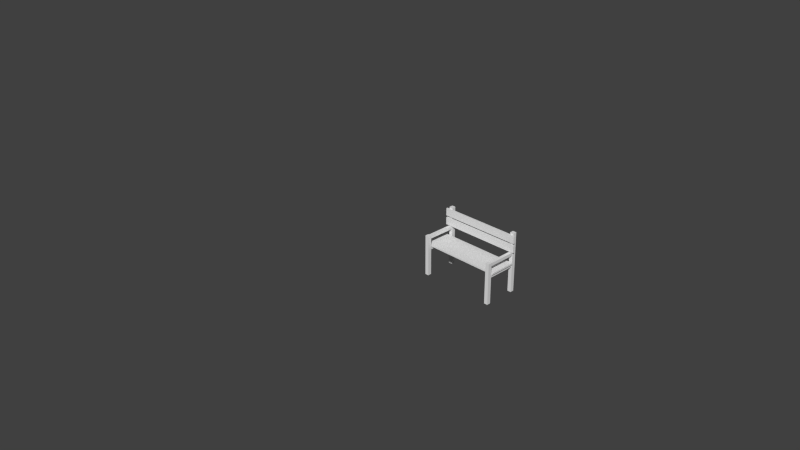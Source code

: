 # Source: bench.blend  (saved by Blender 2.69.0; exported with 4.5.12 LTS)
import bpy
from mathutils import Matrix  # noqa: F401  (used for matrix-valued properties, if any)

bpy.ops.wm.read_factory_settings(use_empty=True)
scene = bpy.context.scene
scene.name = 'Scene'

# ---- collections
col_collection_1 = bpy.data.collections.new('Collection 1'); scene.collection.children.link(col_collection_1)

# ---- materials (node trees are filled in below, after node groups)
mat_material = bpy.data.materials.new('Material')
mat_material.alpha_threshold = 0.0
mat_material.use_transparent_shadow = False
mat_material.roughness = 0.5
mat_material.specular_intensity = 0.0
mat_material.line_color = (0.0, 0.0, 0.0, 1.0)

# ---- material node trees

# ---- world
world_world = bpy.data.worlds.new('World'); scene.world = world_world
world_world.color = (0.05088, 0.05088, 0.05088)
world_world.use_sun_shadow = False
world_world.sun_shadow_jitter_overblur = 0.0
world_world.cycles.sampling_method = 'MANUAL'
world_world.cycles.sample_map_resolution = 256
world_world.light_settings.ao_factor = 0.2

# ---- cameras
cam_camera = bpy.data.cameras.new('Camera')
cam_camera.clip_end = 100.0
cam_camera.lens = 35.0
cam_camera.sensor_width = 32.0
cam_camera.sensor_height = 18.0
cam_camera.ortho_scale = 7.314
cam_camera.dof.focus_distance = 0.0
cam_camera.dof.aperture_fstop = 128.0

# ---- meshes
me_cube_008 = bpy.data.meshes.new('Cube.008')
me_cube_008.from_pydata([(-0.7635, 0.2102, -0.2313), (-0.7635, 0.2102, -0.2611), (0.7635, 0.2102, -0.2611), (0.7635, 0.2102, -0.2313), (-0.7635, 0.3489, -0.2313), (-0.7635, 0.3489, -0.2611), (0.7635, 0.3489, -0.2611), (0.7635, 0.3489, -0.2313), (-0.7635, 0.3822, -0.2313), (-0.7635, 0.3822, -0.2611), (0.7635, 0.3822, -0.2611), (0.7635, 0.3822, -0.2313), (-0.7635, 0.5208, -0.2313), (-0.7635, 0.5208, -0.2611), (0.7635, 0.5208, -0.2611), (0.7635, 0.5208, -0.2313), (-0.7154, -0.5567, -0.2617), (-0.7154, -0.5567, -0.3309), (-0.6462, -0.5567, -0.3309), (-0.6462, -0.5567, -0.2617), (-0.7154, 0.5544, -0.2617), (-0.7154, 0.5544, -0.3309), (-0.6462, 0.5544, -0.3309), (-0.6462, 0.5544, -0.2617), (-0.7104, 0.1399, 0.2614), (-0.7104, 0.1399, -0.2614), (-0.6532, 0.1399, -0.2614), (-0.6532, 0.1399, 0.2614), (-0.7104, 0.1972, 0.2614), (-0.7104, 0.1972, -0.2614), (-0.6532, 0.1972, -0.2614), (-0.6532, 0.1972, 0.2614), (-0.7154, -0.5567, 0.3303), (-0.7154, -0.5567, 0.2611), (-0.6462, -0.5567, 0.2611), (-0.6462, -0.5567, 0.3303), (-0.7154, 0.2052, 0.3303), (-0.7154, 0.2052, 0.2611), (-0.6462, 0.2052, 0.2611), (-0.6462, 0.2052, 0.3303), (-0.7104, -0.0726, 0.2614), (-0.7104, -0.0726, -0.2614), (-0.6532, -0.0726, -0.2614), (-0.6532, -0.0726, 0.2614), (-0.7104, -0.01534, 0.2614), (-0.7104, -0.01534, -0.2614), (-0.6532, -0.01534, -0.2614), (-0.6532, -0.01534, 0.2614), (0.6623, -0.5567, -0.2617), (0.6623, -0.5567, -0.3309), (0.7315, -0.5567, -0.3309), (0.7315, -0.5567, -0.2617), (0.6623, 0.5544, -0.2617), (0.6623, 0.5544, -0.3309), (0.7315, 0.5544, -0.3309), (0.7315, 0.5544, -0.2617), (0.6672, 0.1399, 0.2614), (0.6672, 0.1399, -0.2614), (0.7245, 0.1399, -0.2614), (0.7245, 0.1399, 0.2614), (0.6672, 0.1972, 0.2614), (0.6672, 0.1972, -0.2614), (0.7245, 0.1972, -0.2614), (0.7245, 0.1972, 0.2614), (0.6623, -0.5567, 0.3303), (0.6623, -0.5567, 0.2611), (0.7315, -0.5567, 0.2611), (0.7315, -0.5567, 0.3303), (0.6623, 0.2052, 0.3303), (0.6623, 0.2052, 0.2611), (0.7315, 0.2052, 0.2611), (0.7315, 0.2052, 0.3303), (0.6672, -0.0726, 0.2614), (0.6672, -0.0726, -0.2614), (0.7245, -0.0726, -0.2614), (0.7245, -0.0726, 0.2614), (0.6672, -0.01534, 0.2614), (0.6672, -0.01534, -0.2614), (0.7245, -0.01534, -0.2614), (0.7245, -0.01534, 0.2614), (0.75, -0.015, -0.25), (0.75, -0.015, 0.25), (-0.75, -0.015, 0.25), (-0.75, -0.015, -0.25), (0.75, 0.015, -0.25), (0.75, 0.015, 0.25), (-0.75, 0.015, 0.25), (-0.75, 0.015, -0.25)], [], [(4, 5, 1, 0), (5, 6, 2, 1), (6, 7, 3, 2), (7, 4, 0, 3), (0, 1, 2, 3), (7, 6, 5, 4), (12, 13, 9, 8), (13, 14, 10, 9), (14, 15, 11, 10), (15, 12, 8, 11), (8, 9, 10, 11), (15, 14, 13, 12), (20, 21, 17, 16), (21, 22, 18, 17), (22, 23, 19, 18), (23, 20, 16, 19), (16, 17, 18, 19), (23, 22, 21, 20), (28, 29, 25, 24), (30, 31, 27, 26), (24, 25, 26, 27), (31, 30, 29, 28), (36, 37, 33, 32), (37, 38, 34, 33), (38, 39, 35, 34), (39, 36, 32, 35), (32, 33, 34, 35), (39, 38, 37, 36), (44, 45, 41, 40), (46, 47, 43, 42), (40, 41, 42, 43), (47, 46, 45, 44), (52, 53, 49, 48), (53, 54, 50, 49), (54, 55, 51, 50), (55, 52, 48, 51), (48, 49, 50, 51), (55, 54, 53, 52), (60, 61, 57, 56), (62, 63, 59, 58), (56, 57, 58, 59), (63, 62, 61, 60), (68, 69, 65, 64), (69, 70, 66, 65), (70, 71, 67, 66), (71, 68, 64, 67), (64, 65, 66, 67), (71, 70, 69, 68), (76, 77, 73, 72), (78, 79, 75, 74), (72, 73, 74, 75), (79, 78, 77, 76), (80, 81, 82, 83), (84, 87, 86, 85), (80, 84, 85, 81), (81, 85, 86, 82), (82, 86, 87, 83), (84, 80, 83, 87)])
_uv = me_cube_008.uv_layers.new(name='UVMap.001')
_uv.uv.foreach_set('vector', [0.8547, 0.4433, 0.858, 0.4433, 0.858, 0.4609, 0.8547, 0.4609, 0.8859, 0.4345, 0.8859, 0.2402, 0.9015, 0.2402, 0.9015, 0.4345, 0.8658, 0.4609, 0.8625, 0.4609, 0.8625, 0.4433, 0.8658, 0.4433, 0.8703, 0.2402, 0.8703, 0.4345, 0.8547, 0.4345, 0.8547, 0.2402, 0.9927, 0.4345, 0.9894, 0.4345, 0.9894, 0.2402, 0.9927, 0.2402, 0.9793, 0.2402, 0.9827, 0.2402, 0.9827, 0.4345, 0.9793, 0.4345, 0.8736, 0.4609, 0.8702, 0.4609, 0.8702, 0.4433, 0.8736, 0.4433, 0.9015, 0.4345, 0.9015, 0.2402, 0.9171, 0.2402, 0.9171, 0.4345, 0.858, 0.4433, 0.8614, 0.4433, 0.8614, 0.4609, 0.858, 0.4609, 0.8859, 0.2402, 0.8859, 0.4345, 0.8703, 0.4345, 0.8703, 0.2402, 0.9894, 0.4345, 0.986, 0.4345, 0.986, 0.2402, 0.9894, 0.2402, 0.9827, 0.2402, 0.986, 0.2402, 0.986, 0.4345, 0.9827, 0.4345, 0.9404, 0.2402, 0.9482, 0.2402, 0.9482, 0.3816, 0.9404, 0.3816, 0.9326, 0.2402, 0.9404, 0.2402, 0.9404, 0.3816, 0.9326, 0.3816, 0.9638, 0.2402, 0.9716, 0.2402, 0.9716, 0.3816, 0.9638, 0.3816, 0.9482, 0.2402, 0.956, 0.2402, 0.956, 0.3816, 0.9482, 0.3816, 0.917, 0.4345, 0.917, 0.4433, 0.9093, 0.4433, 0.9093, 0.4345, 0.8937, 0.4345, 0.8937, 0.4433, 0.8859, 0.4433, 0.8859, 0.4345, 0.7679, 0.4975, 0.7679, 0.431, 0.7744, 0.431, 0.7744, 0.4975, 0.7615, 0.431, 0.7615, 0.4975, 0.7551, 0.4975, 0.7551, 0.431, 0.8225, 0.431, 0.8225, 0.4975, 0.816, 0.4975, 0.816, 0.431, 0.7937, 0.431, 0.7937, 0.4975, 0.7873, 0.4975, 0.7873, 0.431, 0.9171, 0.3816, 0.9249, 0.3816, 0.9249, 0.4785, 0.9171, 0.4785, 0.9716, 0.3816, 0.9793, 0.3816, 0.9793, 0.4785, 0.9716, 0.4785, 0.9482, 0.4785, 0.9404, 0.4785, 0.9404, 0.3816, 0.9482, 0.3816, 0.9638, 0.3816, 0.9716, 0.3816, 0.9716, 0.4785, 0.9638, 0.4785, 0.8858, 0.4345, 0.8858, 0.4433, 0.878, 0.4433, 0.878, 0.4345, 0.878, 0.4345, 0.878, 0.4433, 0.8702, 0.4433, 0.8702, 0.4345, 0.7744, 0.4975, 0.7744, 0.431, 0.7808, 0.431, 0.7808, 0.4975, 0.7615, 0.4975, 0.7615, 0.431, 0.7679, 0.431, 0.7679, 0.4975, 0.8418, 0.431, 0.8418, 0.4975, 0.8354, 0.4975, 0.8354, 0.431, 0.8049, 0.431, 0.8049, 0.4975, 0.7984, 0.4975, 0.7984, 0.431, 0.9171, 0.2402, 0.9249, 0.2402, 0.9249, 0.3816, 0.9171, 0.3816, 0.9249, 0.2402, 0.9326, 0.2402, 0.9326, 0.3816, 0.9249, 0.3816, 0.9793, 0.3816, 0.9716, 0.3816, 0.9716, 0.2402, 0.9793, 0.2402, 0.956, 0.2402, 0.9638, 0.2402, 0.9638, 0.3816, 0.956, 0.3816, 0.9093, 0.4345, 0.9093, 0.4433, 0.9015, 0.4433, 0.9015, 0.4345, 0.9014, 0.4345, 0.9014, 0.4433, 0.8937, 0.4433, 0.8937, 0.4345, 0.8049, 0.4975, 0.8049, 0.431, 0.8113, 0.431, 0.8113, 0.4975, 0.7422, 0.4975, 0.7422, 0.431, 0.7486, 0.431, 0.7486, 0.4975, 0.8289, 0.431, 0.8289, 0.4975, 0.8225, 0.4975, 0.8225, 0.431, 0.8482, 0.4975, 0.8482, 0.431, 0.8547, 0.431, 0.8547, 0.4975, 0.9326, 0.3816, 0.9404, 0.3816, 0.9404, 0.4785, 0.9326, 0.4785, 0.9482, 0.3816, 0.956, 0.3816, 0.956, 0.4785, 0.9482, 0.4785, 0.9326, 0.4785, 0.9249, 0.4785, 0.9249, 0.3816, 0.9326, 0.3816, 0.956, 0.3816, 0.9638, 0.3816, 0.9638, 0.4785, 0.956, 0.4785, 0.8702, 0.4345, 0.8702, 0.4433, 0.8625, 0.4433, 0.8625, 0.4345, 0.8547, 0.4345, 0.8625, 0.4345, 0.8625, 0.4433, 0.8547, 0.4433, 0.7873, 0.431, 0.7873, 0.4975, 0.7808, 0.4975, 0.7808, 0.431, 0.7551, 0.431, 0.7551, 0.4975, 0.7486, 0.4975, 0.7486, 0.431, 0.8354, 0.431, 0.8354, 0.4975, 0.8289, 0.4975, 0.8289, 0.431, 0.8482, 0.431, 0.8482, 0.4975, 0.8418, 0.4975, 0.8418, 0.431, 0.8547, 0.431, 0.7984, 0.431, 0.7984, 0.2402, 0.8547, 0.2402, 0.7984, 0.2402, 0.7984, 0.431, 0.7422, 0.431, 0.7422, 0.2402, 0.8127, 0.431, 0.816, 0.431, 0.816, 0.4946, 0.8127, 0.4946, 0.9961, 0.431, 0.9927, 0.431, 0.9927, 0.2402, 0.9961, 0.2402, 0.7971, 0.4946, 0.7937, 0.4946, 0.7937, 0.431, 0.7971, 0.431, 0.9961, 0.2402, 0.9995, 0.2402, 0.9995, 0.431, 0.9961, 0.431])
me_cube_008.materials.append(mat_material)
me_cube_008.use_remesh_preserve_volume = False
me_cube_008.use_remesh_preserve_attributes = False
me_cube_008.use_mirror_vertex_groups = False
me_cube_008.update()

# ---- objects
ob_camera = bpy.data.objects.new('Camera', cam_camera)
ob_bench = bpy.data.objects.new('Bench', me_cube_008)

# ---- transforms, parenting, visibility, modifiers, constraints
ob_camera.location = (8.79, -8.405, 7.617)
ob_camera.rotation_euler = (1.109, 0.01082, 0.8149)
ob_camera.lock_rotations_4d = False
ob_camera.empty_display_type = 'ARROWS'
ob_camera.color = (0.0, 0.0, 0.0, 0.0)
ob_camera.display_type = 'WIRE'
ob_camera.lineart.crease_threshold = 0.0
ob_bench.location = (0.0, 1.388, 0.5351)
ob_bench.rotation_euler = (1.571, 0.0, 0.0)
ob_bench.lineart.crease_threshold = 0.0

# ---- collection membership
col_collection_1.objects.link(ob_camera)
col_collection_1.objects.link(ob_bench)

# ---- scene / render settings (as saved in the file)
scene.camera = ob_camera
scene.frame_start = 1; scene.frame_end = 250; scene.frame_set(1)
scene.render.engine = 'BLENDER_EEVEE_NEXT'
scene.render.image_settings.color_mode = 'RGB'
scene.render.image_settings.compression = 90
scene.render.dither_intensity = 0.0
scene.render.bake_margin = 2
scene.render.bake_bias = 0.0
scene.cycles.use_denoising = False
scene.cycles.samples = 10
scene.cycles.sampling_pattern = 'TABULATED_SOBOL'
scene.cycles.light_sampling_threshold = 0.0
scene.cycles.use_adaptive_sampling = False
scene.cycles.use_light_tree = False
scene.cycles.blur_glossy = 0.0
scene.cycles.volume_bounces = 1
scene.cycles.pixel_filter_type = 'GAUSSIAN'
scene.cycles.sample_clamp_indirect = 0.0
scene.view_settings.view_transform = 'Standard'
bpy.context.view_layer.update()

# ---- added for rendering (the .blend has no usable light): sun
light_auto_sun = bpy.data.lights.new('AutoSun', 'SUN')
light_auto_sun.energy = 3.0
light_auto_sun.angle = 0.0523599
ob_auto_sun = bpy.data.objects.new('AutoSun', light_auto_sun)
scene.collection.objects.link(ob_auto_sun)
ob_auto_sun.rotation_euler = (0.872665, 0.174533, 0.523599)
bpy.context.view_layer.update()
